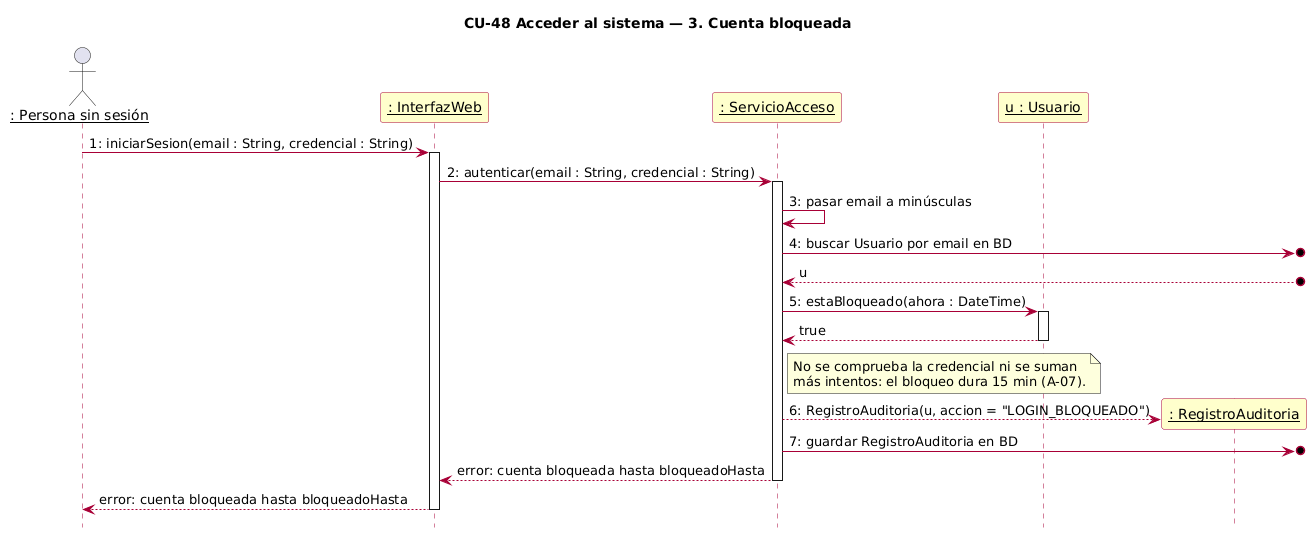

The diagram above was rendered by PlantUML. Its source (embedded in the PNG):
@startuml cu48_3_cuenta_bloqueada
skinparamlocked defaultFontName DejaVu Sans
title CU-48 Acceder al sistema — 3. Cuenta bloqueada
hide footbox
autonumber "0:"
skinparam sequenceParticipantBackgroundColor #FFFFCC
skinparam sequenceParticipantBorderColor #A80036
skinparam sequenceArrowColor #A80036
skinparam sequenceLifeLineBorderColor #A80036

actor "__: Persona sin sesión__" as P
participant "__: InterfazWeb__" as UI
participant "__: ServicioAcceso__" as SA
participant "__u : Usuario__" as U

P -> UI ++ : iniciarSesion(email : String, credencial : String)
UI -> SA ++ : autenticar(email : String, credencial : String)
SA -> SA : pasar email a minúsculas
SA ->o] : buscar Usuario por email en BD
autonumber stop
SA <--o] : u
autonumber resume
SA -> U ++ : estaBloqueado(ahora : DateTime)
autonumber stop
return true
autonumber resume
note right of SA
  No se comprueba la credencial ni se suman
  más intentos: el bloqueo dura 15 min (A-07).
end note
create participant "__: RegistroAuditoria__" as RA
SA --> RA : RegistroAuditoria(u, accion = "LOGIN_BLOQUEADO")
SA ->o] : guardar RegistroAuditoria en BD

autonumber stop
return error: cuenta bloqueada hasta bloqueadoHasta
autonumber resume
autonumber stop
return error: cuenta bloqueada hasta bloqueadoHasta
autonumber resume
@enduml